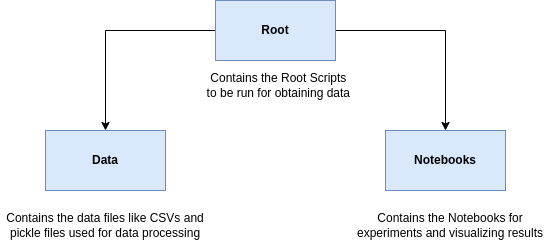

The diagram above was exported from draw.io. Its source (the exported page's mxGraphModel, read from the mxfile embedded in the PNG):
<mxGraphModel dx="1102" dy="671" grid="1" gridSize="10" guides="1" tooltips="1" connect="1" arrows="1" fold="1" page="1" pageScale="1" pageWidth="827" pageHeight="1169" math="0" shadow="0">
  <root>
    <mxCell id="0" />
    <mxCell id="1" parent="0" />
    <mxCell id="mYh2OxV1y9sVQjlzHGwz-3" value="" style="edgeStyle=orthogonalEdgeStyle;rounded=0;orthogonalLoop=1;jettySize=auto;html=1;" edge="1" parent="1" source="mYh2OxV1y9sVQjlzHGwz-1" target="mYh2OxV1y9sVQjlzHGwz-2">
      <mxGeometry relative="1" as="geometry" />
    </mxCell>
    <mxCell id="mYh2OxV1y9sVQjlzHGwz-7" value="" style="edgeStyle=orthogonalEdgeStyle;rounded=0;orthogonalLoop=1;jettySize=auto;html=1;" edge="1" parent="1" source="mYh2OxV1y9sVQjlzHGwz-1" target="mYh2OxV1y9sVQjlzHGwz-6">
      <mxGeometry relative="1" as="geometry" />
    </mxCell>
    <mxCell id="mYh2OxV1y9sVQjlzHGwz-1" value="&lt;b&gt;Root&lt;/b&gt;" style="rounded=0;whiteSpace=wrap;html=1;fillColor=#dae8fc;strokeColor=#6c8ebf;" vertex="1" parent="1">
      <mxGeometry x="340" y="120" width="120" height="60" as="geometry" />
    </mxCell>
    <mxCell id="mYh2OxV1y9sVQjlzHGwz-2" value="&lt;b&gt;Data&lt;/b&gt;" style="whiteSpace=wrap;html=1;fillColor=#dae8fc;strokeColor=#6c8ebf;rounded=0;" vertex="1" parent="1">
      <mxGeometry x="170" y="250" width="120" height="60" as="geometry" />
    </mxCell>
    <mxCell id="mYh2OxV1y9sVQjlzHGwz-6" value="&lt;b&gt;Notebooks&lt;/b&gt;" style="whiteSpace=wrap;html=1;fillColor=#dae8fc;strokeColor=#6c8ebf;rounded=0;" vertex="1" parent="1">
      <mxGeometry x="510" y="250" width="120" height="60" as="geometry" />
    </mxCell>
    <mxCell id="mYh2OxV1y9sVQjlzHGwz-8" value="Contains the Root Scripts &lt;br&gt;to be run for obtaining data&amp;nbsp;" style="text;html=1;strokeColor=none;fillColor=none;align=center;verticalAlign=middle;whiteSpace=wrap;rounded=0;" vertex="1" parent="1">
      <mxGeometry x="300" y="190" width="210" height="30" as="geometry" />
    </mxCell>
    <mxCell id="mYh2OxV1y9sVQjlzHGwz-9" value="Contains the Notebooks for experiments and visualizing results" style="text;html=1;strokeColor=none;fillColor=none;align=center;verticalAlign=middle;whiteSpace=wrap;rounded=0;" vertex="1" parent="1">
      <mxGeometry x="470" y="330" width="210" height="30" as="geometry" />
    </mxCell>
    <mxCell id="mYh2OxV1y9sVQjlzHGwz-10" value="Contains the data files like CSVs and pickle files used for data processing" style="text;html=1;strokeColor=none;fillColor=none;align=center;verticalAlign=middle;whiteSpace=wrap;rounded=0;" vertex="1" parent="1">
      <mxGeometry x="125" y="330" width="210" height="30" as="geometry" />
    </mxCell>
  </root>
</mxGraphModel>